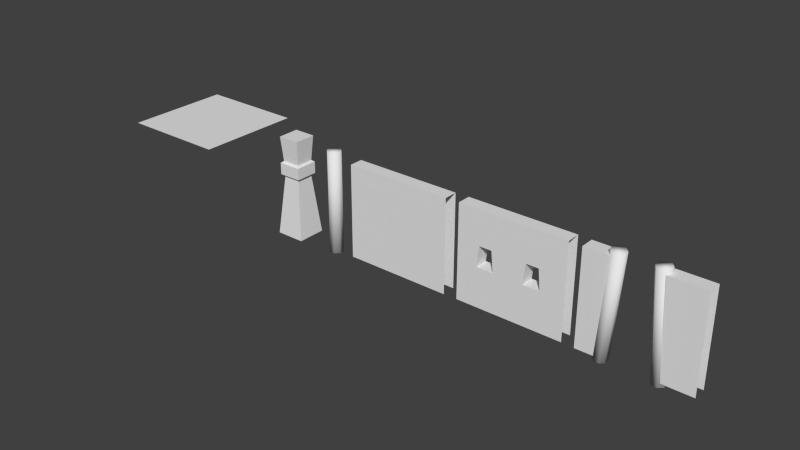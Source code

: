 # Source: house2-dev.blend  (saved by Blender 2.71.0; exported with 4.5.12 LTS)
import bpy
from mathutils import Matrix  # noqa: F401  (used for matrix-valued properties, if any)

bpy.ops.wm.read_factory_settings(use_empty=True)
scene = bpy.context.scene
scene.name = 'Scene'

# ---- collections
col_collection_1 = bpy.data.collections.new('Collection 1'); scene.collection.children.link(col_collection_1)

# ---- world
world_world = bpy.data.worlds.new('World'); scene.world = world_world
world_world.color = (0.05088, 0.05088, 0.05088)
world_world.use_sun_shadow = False
world_world.sun_shadow_jitter_overblur = 0.0
world_world.cycles.sampling_method = 'MANUAL'
world_world.cycles.sample_map_resolution = 256

# ---- meshes
me_cube_012 = bpy.data.meshes.new('Cube.012')
me_cube_012.from_pydata([(-3.473, 0.5067, 0.03391), (-2.087, 0.5067, 2.722), (-0.9375, 0.5067, 2.722), (1.131, 0.5067, 2.722), (2.28, 0.5067, 2.722), (2.136, 0.5067, 4.149), (3.906, 0.5067, 6.485), (3.906, 0.5067, 0.03391), (-3.473, 0.5067, 6.485), (1.275, 0.5067, 4.149), (-1.082, 0.5067, 4.149), (-1.943, 0.5067, 4.149), (-2.087, -0.4309, 2.722), (-0.9375, -0.4309, 2.722), (1.131, -0.4309, 2.722), (2.28, -0.4309, 2.722), (2.136, -0.4309, 4.149), (3.906, -0.4309, 6.485), (-3.473, -0.4309, 6.485), (1.275, -0.4309, 4.149), (-1.082, -0.4309, 4.149), (-1.943, -0.4309, 4.149), (-3.473, -0.4309, 0.03391), (3.906, -0.4309, 0.03391)], [], [(0, 1, 2, 3, 4, 5, 6, 7), (0, 8, 6, 5, 9, 3, 2, 10, 11, 1), (12, 13, 2, 1), (14, 15, 4, 3), (5, 4, 15, 16), (17, 6, 8, 18), (16, 19, 9, 5), (19, 14, 3, 9), (10, 2, 13, 20), (20, 21, 11, 10), (21, 12, 1, 11), (22, 23, 17, 16, 15, 14, 13, 12), (22, 12, 21, 20, 13, 14, 19, 16, 17, 18)])
_uv = me_cube_012.uv_layers.new(name='UVMap')
_uv.uv.foreach_set('vector', [1.002, 0.5028, 0.9081, 0.684, 0.8306, 0.684, 0.6912, 0.684, 0.6137, 0.684, 0.6234, 0.7802, 0.5042, 0.9376, 0.5042, 0.5028, 1.002, 0.5028, 1.002, 0.9376, 0.5042, 0.9376, 0.6234, 0.7802, 0.6815, 0.7802, 0.6912, 0.684, 0.8306, 0.684, 0.8403, 0.7802, 0.8983, 0.7802, 0.9081, 0.684, 0.1959, 0.5588, 0.1323, 0.5588, 0.1323, 0.5069, 0.1959, 0.5069, 0.1959, 0.5588, 0.1323, 0.5588, 0.1323, 0.5069, 0.1959, 0.5069, 0.05297, 0.5069, 0.1323, 0.5069, 0.1323, 0.5588, 0.05297, 0.5588, 0.4995, 0.9361, 0.4995, 0.9993, 0.00213, 0.9993, 0.00213, 0.9361, 0.05297, 0.5588, 0.005361, 0.5588, 0.005362, 0.5069, 0.05297, 0.5069, 0.2752, 0.5588, 0.1959, 0.5588, 0.1959, 0.5069, 0.2752, 0.5069, 0.05297, 0.5069, 0.1323, 0.5069, 0.1323, 0.5588, 0.05297, 0.5588, 0.05297, 0.5588, 0.005361, 0.5588, 0.005361, 0.5069, 0.05297, 0.5069, 0.2752, 0.5588, 0.1959, 0.5588, 0.1959, 0.5069, 0.2752, 0.5069, 0.002159, 0.5028, 0.4995, 0.5028, 0.4995, 0.9376, 0.3802, 0.7802, 0.3899, 0.684, 0.3125, 0.684, 0.1731, 0.684, 0.0956, 0.684, 0.002159, 0.5028, 0.0956, 0.684, 0.1053, 0.7802, 0.1634, 0.7802, 0.1731, 0.684, 0.3125, 0.684, 0.3222, 0.7802, 0.3802, 0.7802, 0.4995, 0.9376, 0.002159, 0.9376])
me_cube_012.use_remesh_preserve_volume = False
me_cube_012.use_remesh_preserve_attributes = False
me_cube_012.use_mirror_vertex_groups = False
me_cube_012.update()
me_cube_011 = bpy.data.meshes.new('Cube.011')
me_cube_011.from_pydata([(-3.47, 0.5067, 6.46), (3.909, 0.5067, 6.46), (3.909, 0.5067, 0.008165), (-3.47, 0.5067, 0.008165), (3.909, -0.4309, 6.46), (-3.47, -0.4309, 6.46), (-3.47, -0.4309, 0.008165), (3.909, -0.4309, 0.008165)], [], [(0, 1, 2, 3), (4, 1, 0, 5), (4, 5, 6, 7)])
_uv = me_cube_011.uv_layers.new(name='UVMap')
_uv.uv.foreach_set('vector', [1.002, 0.9376, 0.5042, 0.9376, 0.5042, 0.5028, 1.002, 0.5028, 0.4995, 0.7165, 0.4995, 0.7797, 0.00213, 0.7797, 0.00213, 0.7165, 0.4995, 0.9376, 0.002159, 0.9376, 0.002159, 0.5028, 0.4995, 0.5028])
me_cube_011.use_remesh_preserve_volume = False
me_cube_011.use_remesh_preserve_attributes = False
me_cube_011.use_mirror_vertex_groups = False
me_cube_011.update()
me_cube_010 = bpy.data.meshes.new('Cube.010')
me_cube_010.from_pydata([(-0.5336, -0.5893, 4.135), (-0.5336, 0.5893, 4.135), (-0.9443, 1.0, -0.02675), (-0.9443, -1.0, -0.02675), (0.6451, -0.5893, 4.135), (1.056, -1.0, -0.02675), (-0.7245, -0.7803, 4.242), (-0.7245, 0.7803, 4.242), (0.6451, 0.5893, 4.135), (1.056, 1.0, -0.02675), (0.836, -0.7803, 4.242), (0.836, 0.7803, 4.242), (-0.7245, -0.7803, 5.044), (-0.7245, 0.7803, 5.044), (0.836, -0.7803, 5.044), (0.836, 0.7803, 5.044), (-0.5641, -0.6198, 5.169), (-0.5641, 0.6198, 5.169), (0.6756, -0.6198, 5.169), (0.6756, 0.6198, 5.169), (-0.6959, -0.7516, 6.881), (-0.6959, 0.7516, 6.881), (0.8073, -0.7516, 6.881), (0.8073, 0.7516, 6.881)], [], [(0, 1, 2, 3), (4, 0, 3, 5), (1, 0, 6, 7), (1, 8, 9, 2), (8, 4, 5, 9), (0, 4, 10, 6), (8, 1, 7, 11), (7, 6, 12, 13), (4, 8, 11, 10), (6, 10, 14, 12), (11, 7, 13, 15), (13, 12, 16, 17), (10, 11, 15, 14), (12, 14, 18, 16), (15, 13, 17, 19), (17, 16, 20, 21), (14, 15, 19, 18), (16, 18, 22, 20), (19, 17, 21, 23), (22, 23, 21, 20), (18, 19, 23, 22)])
_uv = me_cube_010.uv_layers.new(name='UVMap')
_uv.uv.foreach_set('vector', [0.9129, 0.7718, 0.8187, 0.7718, 0.8187, 0.5078, 0.9129, 0.5078, 0.641, 0.7718, 0.5295, 0.7718, 0.5295, 0.5078, 0.641, 0.5078, 0.3722, 0.6565, 0.4938, 0.6565, 0.4938, 0.6752, 0.3722, 0.6752, 0.8187, 0.7718, 0.7277, 0.7718, 0.7277, 0.5078, 0.8187, 0.5078, 0.7277, 0.7718, 0.641, 0.7718, 0.641, 0.5078, 0.7277, 0.5078, -0.001289, 0.6565, 0.1426, 0.6565, 0.1426, 0.6752, -0.001289, 0.6752, 0.2546, 0.6565, 0.3722, 0.6565, 0.3722, 0.6752, 0.2546, 0.6752, 0.8187, 0.7863, 0.9129, 0.7863, 0.9129, 0.8501, 0.8187, 0.8501, 0.1426, 0.6565, 0.2546, 0.6565, 0.2546, 0.6752, 0.1426, 0.6752, 0.5295, 0.7863, 0.641, 0.7863, 0.641, 0.8501, 0.5295, 0.8501, 0.7277, 0.7863, 0.8187, 0.7863, 0.8187, 0.8501, 0.7277, 0.8501, 0.3752, 0.6585, 0.4975, 0.6585, 0.4975, 0.6765, 0.3752, 0.6765, 0.641, 0.7863, 0.7277, 0.7863, 0.7277, 0.8501, 0.641, 0.8501, -0.000444, 0.6585, 0.1443, 0.6585, 0.1443, 0.6765, -0.0004438, 0.6765, 0.257, 0.6585, 0.3752, 0.6585, 0.3752, 0.6765, 0.257, 0.6765, 0.8187, 0.8638, 0.9129, 0.8638, 0.9129, 0.9711, 0.8187, 0.9711, 0.1443, 0.6585, 0.257, 0.6585, 0.257, 0.6765, 0.1443, 0.6765, 0.5295, 0.8638, 0.641, 0.8638, 0.641, 0.9711, 0.5295, 0.9711, 0.7277, 0.8638, 0.8187, 0.8638, 0.8187, 0.9711, 0.7277, 0.9711, 0.1431, 0.8516, 0.1431, 0.9943, 0.0003862, 0.9943, 0.0003861, 0.8516, 0.641, 0.8638, 0.7277, 0.8638, 0.7277, 0.9711, 0.641, 0.9711])
me_cube_010.use_remesh_preserve_volume = False
me_cube_010.use_remesh_preserve_attributes = False
me_cube_010.use_mirror_vertex_groups = False
me_cube_010.update()
me_cube_009 = bpy.data.meshes.new('Cube.009')
me_cube_009.from_pydata([(-0.4816, 0.2049, 6.75), (-0.4816, 0.2049, -0.3382), (-0.4849, -0.171, -0.3382), (-0.4849, -0.171, 6.75), (-0.2215, -0.4392, 6.75), (0.1544, -0.4425, 6.75), (0.4226, -0.1791, 6.75), (0.4259, 0.1968, 6.75), (0.1625, 0.465, 6.75), (-0.2134, 0.4683, 6.75), (-0.2134, 0.4683, -0.3382), (0.1625, 0.465, -0.3382), (0.4259, 0.1968, -0.3382), (0.4226, -0.1791, -0.3382), (0.1544, -0.4425, -0.3382), (-0.2215, -0.4392, -0.3382)], [], [(0, 1, 2, 3), (0, 3, 4, 5, 6, 7, 8, 9), (9, 10, 1, 0), (2, 1, 10, 11, 12, 13, 14, 15), (3, 2, 15, 4), (4, 15, 14, 5), (5, 14, 13, 6), (6, 13, 12, 7), (7, 12, 11, 8), (8, 11, 10, 9)])
me_cube_009.polygons.foreach_set('use_smooth', [True] * 10)
_uv = me_cube_009.uv_layers.new(name='UVMap')
_uv.uv.foreach_set('vector', [0.2984, -0.0004348, 0.2984, 0.497, 0.2595, 0.497, 0.2595, -0.0004344, 0.3806, 0.02022, 0.4065, 0.04613, 0.4065, 0.08277, 0.3806, 0.1087, 0.344, 0.1087, 0.3181, 0.08277, 0.3181, 0.04613, 0.344, 0.02022, 0.0368, -0.000434, 0.0368, 0.497, 0.0004179, 0.497, 0.0004193, -0.0004339, 0.3806, 0.1087, 0.344, 0.1087, 0.3181, 0.08277, 0.3181, 0.04613, 0.344, 0.02022, 0.3806, 0.02022, 0.4065, 0.04613, 0.4065, 0.08277, 0.2595, -0.0004345, 0.2595, 0.497, 0.2224, 0.497, 0.2224, -0.0004341, 0.2224, -0.0004343, 0.2224, 0.497, 0.1853, 0.497, 0.1853, -0.000434, 0.1853, -0.0004341, 0.1853, 0.497, 0.1482, 0.497, 0.1482, -0.0004339, 0.1482, -0.0004341, 0.1482, 0.497, 0.111, 0.497, 0.111, -0.0004337, 0.111, -0.000434, 0.111, 0.497, 0.07392, 0.497, 0.07392, -0.0004337, 0.07392, -0.000434, 0.07392, 0.497, 0.0368, 0.497, 0.0368, -0.0004339])
me_cube_009.use_remesh_preserve_volume = False
me_cube_009.use_remesh_preserve_attributes = False
me_cube_009.use_mirror_vertex_groups = False
me_cube_009.update()
me_cube_001 = bpy.data.meshes.new('Cube.001')
me_cube_001.from_pydata([(-1.858, 0.1509, 6.781), (-2.373, 0.1497, -0.2399), (-2.377, -0.2237, -0.2396), (-1.861, -0.2225, 6.782), (-1.6, -0.4889, 6.763), (-1.228, -0.4924, 6.735), (-0.9623, -0.2308, 6.716), (-0.9589, 0.1425, 6.715), (-1.22, 0.409, 6.735), (-1.592, 0.4124, 6.762), (-2.107, 0.4112, -0.2594), (-1.735, 0.4078, -0.2868), (-1.474, 0.1414, -0.3059), (-1.478, -0.232, -0.3056), (-1.743, -0.4935, -0.286), (-2.116, -0.4901, -0.2587), (1.643, -0.2471, 6.781), (2.157, -0.2886, -0.2399), (2.191, 0.08314, -0.2396), (1.677, 0.1247, 6.782), (1.439, 0.4118, 6.763), (1.069, 0.4461, 6.735), (0.7822, 0.2075, 6.716), (0.7479, -0.1643, 6.715), (0.9857, -0.4514, 6.735), (1.356, -0.4857, 6.762), (1.87, -0.5273, -0.2594), (1.499, -0.493, -0.2868), (1.262, -0.2058, -0.3059), (1.296, 0.166, -0.3056), (1.582, 0.4046, -0.286), (1.953, 0.3703, -0.2587), (4.005, -0.4309, 6.46), (4.005, 0.5067, 6.46), (1.543, 0.5067, 6.46), (1.543, -0.4309, 6.46), (1.919, -0.4309, 0.008127), (4.005, -0.4309, 0.008127), (4.005, 0.5067, 0.008127), (1.919, 0.5067, 0.008127), (-1.356, 0.5067, 6.46), (-3.374, 0.5067, 6.46), (-3.374, -0.4309, 6.46), (-1.356, -0.4309, 6.46), (-1.732, 0.5067, 0.008127), (-3.374, 0.5067, 0.008127), (-3.374, -0.4309, 0.008127), (-1.732, -0.4309, 0.008127)], [], [(0, 1, 2, 3), (0, 3, 4, 5, 6, 7, 8, 9), (9, 10, 1, 0), (2, 1, 10, 11, 12, 13, 14, 15), (3, 2, 15, 4), (4, 15, 14, 5), (5, 14, 13, 6), (6, 13, 12, 7), (7, 12, 11, 8), (8, 11, 10, 9), (16, 17, 18, 19), (16, 19, 20, 21, 22, 23, 24, 25), (25, 26, 17, 16), (18, 17, 26, 27, 28, 29, 30, 31), (19, 18, 31, 20), (20, 31, 30, 21), (21, 30, 29, 22), (22, 29, 28, 23), (23, 28, 27, 24), (24, 27, 26, 25), (32, 33, 34, 35), (32, 35, 36, 37), (34, 33, 38, 39), (40, 41, 42, 43), (41, 40, 44, 45), (43, 42, 46, 47)])
me_cube_001.polygons.foreach_set('use_smooth', [1, 1, 1, 1, 1, 1, 1, 1, 1, 1, 1, 1, 1, 1, 1, 1, 1, 1, 1, 1, 0, 0, 0, 0, 0, 0])
_uv = me_cube_001.uv_layers.new(name='UVMap')
_uv.uv.foreach_set('vector', [0.2984, -0.0004348, 0.2984, 0.497, 0.2595, 0.497, 0.2595, -0.0004344, 0.3806, 0.02022, 0.4065, 0.04613, 0.4065, 0.08277, 0.3806, 0.1087, 0.344, 0.1087, 0.3181, 0.08277, 0.3181, 0.04613, 0.344, 0.02022, 0.0368, -0.000434, 0.0368, 0.497, 0.0004179, 0.497, 0.0004193, -0.0004339, 0.3806, 0.1087, 0.344, 0.1087, 0.3181, 0.08277, 0.3181, 0.04613, 0.344, 0.02022, 0.3806, 0.02022, 0.4065, 0.04613, 0.4065, 0.08277, 0.2595, -0.0004345, 0.2595, 0.497, 0.2224, 0.497, 0.2224, -0.0004341, 0.2224, -0.0004343, 0.2224, 0.497, 0.1853, 0.497, 0.1853, -0.000434, 0.1853, -0.0004341, 0.1853, 0.497, 0.1482, 0.497, 0.1482, -0.0004339, 0.1482, -0.0004341, 0.1482, 0.497, 0.111, 0.497, 0.111, -0.0004337, 0.111, -0.000434, 0.111, 0.497, 0.07392, 0.497, 0.07392, -0.0004337, 0.07392, -0.000434, 0.07392, 0.497, 0.0368, 0.497, 0.0368, -0.0004339, 0.2984, -0.0004348, 0.2984, 0.497, 0.2595, 0.497, 0.2595, -0.0004344, 0.3806, 0.02022, 0.4065, 0.04613, 0.4065, 0.08277, 0.3806, 0.1087, 0.344, 0.1087, 0.3181, 0.08277, 0.3181, 0.04613, 0.344, 0.02022, 0.0368, -0.000434, 0.0368, 0.497, 0.0004179, 0.497, 0.0004193, -0.0004339, 0.3806, 0.1087, 0.344, 0.1087, 0.3181, 0.08277, 0.3181, 0.04613, 0.344, 0.02022, 0.3806, 0.02022, 0.4065, 0.04613, 0.4065, 0.08277, 0.2595, -0.0004345, 0.2595, 0.497, 0.2224, 0.497, 0.2224, -0.0004341, 0.2224, -0.0004343, 0.2224, 0.497, 0.1853, 0.497, 0.1853, -0.000434, 0.1853, -0.0004341, 0.1853, 0.497, 0.1482, 0.497, 0.1482, -0.0004339, 0.1482, -0.0004341, 0.1482, 0.497, 0.111, 0.497, 0.111, -0.0004337, 0.111, -0.000434, 0.111, 0.497, 0.07392, 0.497, 0.07392, -0.0004337, 0.07392, -0.000434, 0.07392, 0.497, 0.0368, 0.497, 0.0368, -0.0004339, 0.4995, 0.7165, 0.4995, 0.7797, 0.3336, 0.7797, 0.3336, 0.7165, 0.4995, 0.9376, 0.3336, 0.9376, 0.3589, 0.5028, 0.4995, 0.5028, 0.6701, 0.9376, 0.5042, 0.9376, 0.5042, 0.5028, 0.6447, 0.5028, 0.1382, 0.7797, 0.00213, 0.7797, 0.00213, 0.7165, 0.1382, 0.7165, 1.002, 0.9376, 0.8655, 0.9376, 0.8908, 0.5028, 1.002, 0.5028, 0.1382, 0.9376, 0.002159, 0.9376, 0.002159, 0.5028, 0.1128, 0.5028])
me_cube_001.use_remesh_preserve_volume = False
me_cube_001.use_remesh_preserve_attributes = False
me_cube_001.use_mirror_vertex_groups = False
me_cube_001.update()
me_cube = bpy.data.meshes.new('Cube')
me_cube.from_pydata([(1.358, -0.01964, -0.8116), (1.358, -1.357, -0.8116), (-1.34, -1.357, -0.8116), (-1.34, -0.01964, -0.8116), (-0.002738, -0.01964, -0.8116), (-0.002738, -1.357, -0.8116), (-1.34, 1.327, -0.8116), (-0.002738, 1.327, -0.8116), (1.36, 1.327, -0.8116)], [], [(5, 4, 3, 2), (1, 0, 4, 5), (4, 7, 6, 3), (0, 8, 7, 4)])
_uv = me_cube.uv_layers.new(name='UVMap')
_uv.uv.foreach_set('vector', [0.9994, 0.001352, 0.9994, 0.4998, 0.501, 0.4998, 0.501, 0.001352, 0.9994, 0.001352, 0.9994, 0.4998, 0.501, 0.4998, 0.501, 0.001352, 0.9994, 0.001352, 0.9994, 0.4998, 0.501, 0.4998, 0.501, 0.001352, 0.9994, 0.001352, 0.9994, 0.4998, 0.501, 0.4998, 0.501, 0.001352])
me_cube.use_remesh_preserve_volume = False
me_cube.use_remesh_preserve_attributes = False
me_cube.use_mirror_vertex_groups = False
me_cube.update()

# ---- objects
ob_wall_window = bpy.data.objects.new('wall-window', me_cube_012)
ob_wall = bpy.data.objects.new('wall', me_cube_011)
ob_pillar = bpy.data.objects.new('pillar', me_cube_010)
ob_wood = bpy.data.objects.new('wood', me_cube_009)
ob_steny = bpy.data.objects.new('steny', me_cube_001)
ob_roof = bpy.data.objects.new('roof', me_cube)

# ---- transforms, parenting, visibility, modifiers, constraints
ob_wall_window.location = (1.299, 0.0, 0.0)
ob_wall_window.scale = (0.3726, 0.3726, 0.3726)
ob_wall_window.lineart.crease_threshold = 0.0
ob_wall.location = (-1.806, 0.0, 0.0)
ob_wall.scale = (0.3726, 0.3726, 0.3726)
ob_wall.lineart.crease_threshold = 0.0
ob_pillar.location = (-5.014, 0.0, 0.0)
ob_pillar.scale = (0.3726, 0.3726, 0.3726)
ob_pillar.lineart.crease_threshold = 0.0
ob_wood.location = (-3.762, 0.0, 0.008026)
ob_wood.scale = (0.3726, 0.3726, 0.3726)
ob_wood.lineart.crease_threshold = 0.0
ob_steny.location = (4.324, 0.0, 0.0)
ob_steny.scale = (0.3726, 0.3726, 0.3726)
ob_steny.lineart.crease_threshold = 0.0
ob_roof.location = (-8.019, 0.01973, 3.005)
ob_roof.lineart.crease_threshold = 0.0

# ---- collection membership
col_collection_1.objects.link(ob_wall_window)
col_collection_1.objects.link(ob_wall)
col_collection_1.objects.link(ob_pillar)
col_collection_1.objects.link(ob_wood)
col_collection_1.objects.link(ob_steny)
col_collection_1.objects.link(ob_roof)

# ---- scene / render settings (as saved in the file)
scene.frame_start = 1; scene.frame_end = 250; scene.frame_set(1)
scene.render.engine = 'BLENDER_EEVEE_NEXT'
scene.render.resolution_percentage = 50
scene.render.dither_intensity = 0.0
scene.cycles.use_denoising = False
scene.cycles.samples = 10
scene.cycles.sampling_pattern = 'TABULATED_SOBOL'
scene.cycles.light_sampling_threshold = 0.0
scene.cycles.use_adaptive_sampling = False
scene.cycles.use_light_tree = False
scene.cycles.blur_glossy = 0.0
scene.cycles.volume_bounces = 1
scene.cycles.pixel_filter_type = 'GAUSSIAN'
scene.cycles.sample_clamp_indirect = 0.0
scene.view_settings.view_transform = 'Standard'
bpy.context.view_layer.update()

# ---- added for rendering (the .blend has no active camera and no usable light): camera, sun
cam_auto = bpy.data.cameras.new('AutoCamera')
cam_auto.lens = 50.0
cam_auto.sensor_width = 36.0
cam_auto.clip_end = 1000.0
ob_auto_camera = bpy.data.objects.new('AutoCamera', cam_auto)
scene.collection.objects.link(ob_auto_camera)
ob_auto_camera.location = (12.7018, -17.3629, 12.8014)
ob_auto_camera.rotation_euler = (1.09748, -7.21219e-08, 0.694738)
scene.camera = ob_auto_camera
light_auto_sun = bpy.data.lights.new('AutoSun', 'SUN')
light_auto_sun.energy = 3.0
light_auto_sun.angle = 0.0523599
ob_auto_sun = bpy.data.objects.new('AutoSun', light_auto_sun)
scene.collection.objects.link(ob_auto_sun)
ob_auto_sun.rotation_euler = (0.872665, 0.174533, 0.523599)
bpy.context.view_layer.update()
